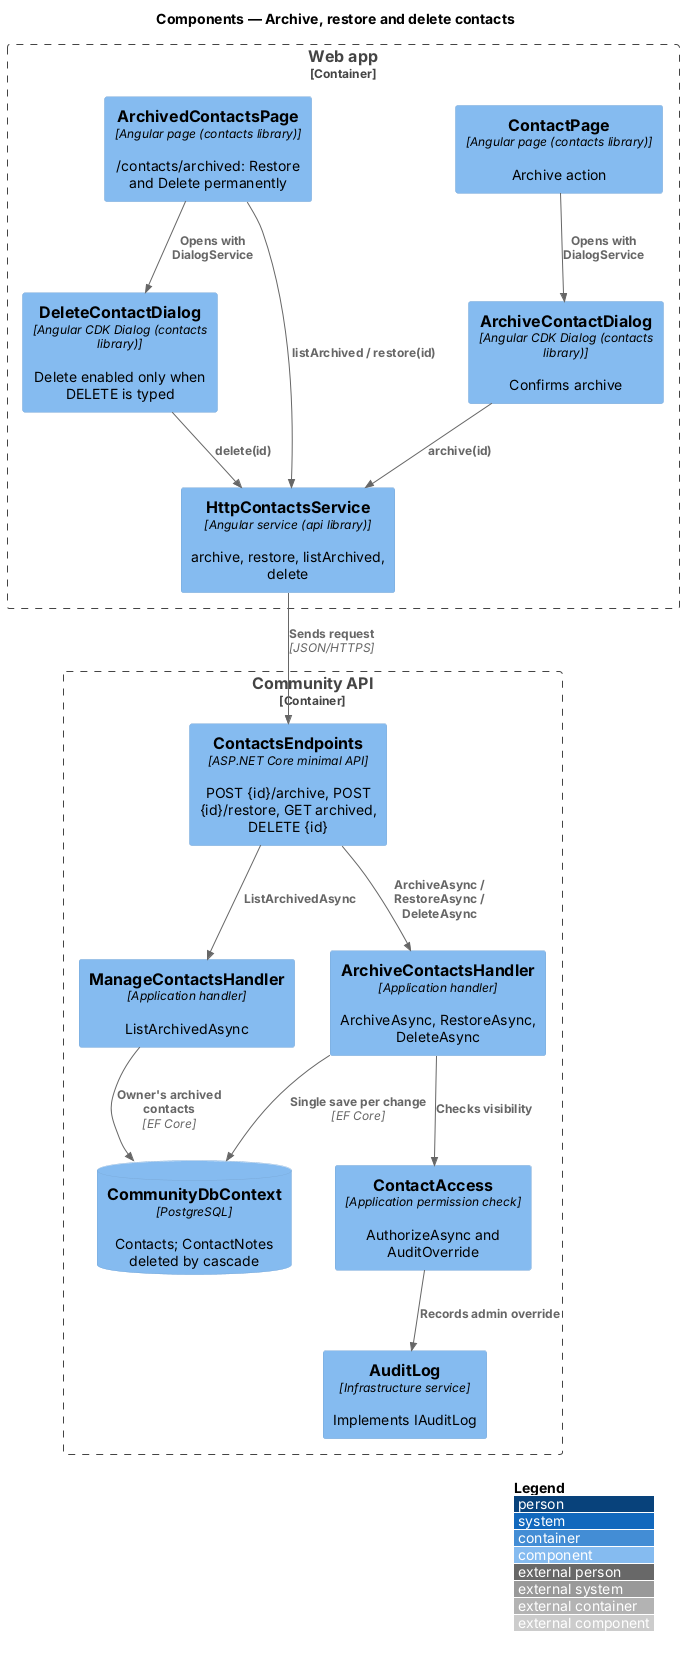

The diagram above was rendered by PlantUML. Its source (embedded in the PNG):
@startuml
!include <C4/C4_Component>
LAYOUT_WITH_LEGEND()
title Components — Archive, restore and delete contacts
Container_Boundary(web, "Web app") {
  Component(page, "ContactPage", "Angular page (contacts library)", "Archive action")
  Component(arch, "ArchivedContactsPage", "Angular page (contacts library)", "/contacts/archived: Restore and Delete permanently")
  Component(adlg, "ArchiveContactDialog", "Angular CDK Dialog (contacts library)", "Confirms archive")
  Component(ddlg, "DeleteContactDialog", "Angular CDK Dialog (contacts library)", "Delete enabled only when DELETE is typed")
  Component(svc, "HttpContactsService", "Angular service (api library)", "archive, restore, listArchived, delete")
}
Container_Boundary(api, "Community API") {
  Component(ep, "ContactsEndpoints", "ASP.NET Core minimal API", "POST {id}/archive, POST {id}/restore, GET archived, DELETE {id}")
  Component(mh, "ManageContactsHandler", "Application handler", "ListArchivedAsync")
  Component(h, "ArchiveContactsHandler", "Application handler", "ArchiveAsync, RestoreAsync, DeleteAsync")
  Component(acc, "ContactAccess", "Application permission check", "AuthorizeAsync and AuditOverride")
  Component(audit, "AuditLog", "Infrastructure service", "Implements IAuditLog")
  ComponentDb(db, "CommunityDbContext", "PostgreSQL", "Contacts; ContactNotes deleted by cascade")
}
Rel(page, adlg, "Opens with DialogService")
Rel(arch, ddlg, "Opens with DialogService")
Rel(adlg, svc, "archive(id)")
Rel(ddlg, svc, "delete(id)")
Rel(arch, svc, "listArchived / restore(id)")
Rel(svc, ep, "Sends request", "JSON/HTTPS")
Rel(ep, mh, "ListArchivedAsync")
Rel(ep, h, "ArchiveAsync / RestoreAsync / DeleteAsync")
Rel(h, acc, "Checks visibility")
Rel(acc, audit, "Records admin override")
Rel(h, db, "Single save per change", "EF Core")
Rel(mh, db, "Owner's archived contacts", "EF Core")
@enduml